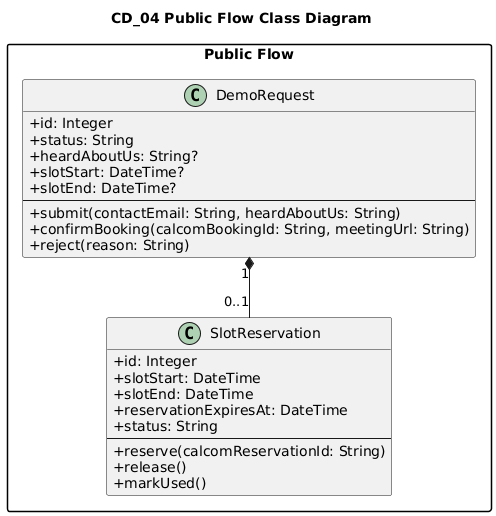

The diagram above was rendered by PlantUML. Its source (embedded in the PNG):
@startuml
title CD_04 Public Flow Class Diagram

skinparam classAttributeIconSize 0
skinparam packageStyle rectangle

package "Public Flow" {
  class SlotReservation {
    +id: Integer
    +slotStart: DateTime
    +slotEnd: DateTime
    +reservationExpiresAt: DateTime
    +status: String
    --
    +reserve(calcomReservationId: String)
    +release()
    +markUsed()
  }

  class DemoRequest {
    +id: Integer
    +status: String
    +heardAboutUs: String?
    +slotStart: DateTime?
    +slotEnd: DateTime?
    --
    +submit(contactEmail: String, heardAboutUs: String)
    +confirmBooking(calcomBookingId: String, meetingUrl: String)
    +reject(reason: String)
  }

  DemoRequest "1" *-- "0..1" SlotReservation
}
@enduml